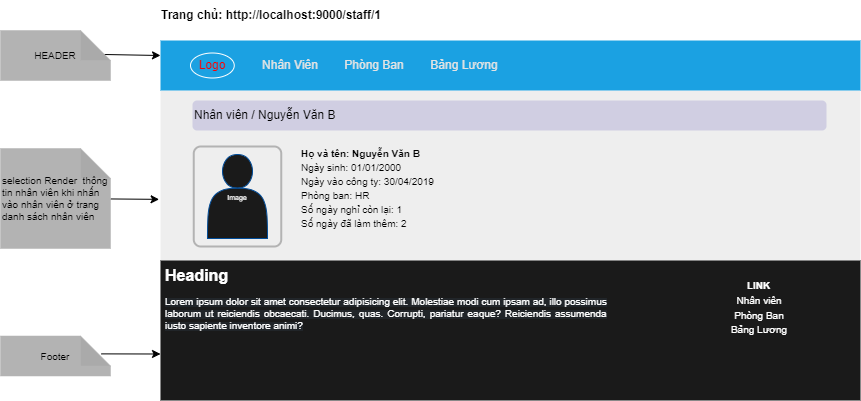

The diagram above was exported from draw.io. Its source (the exported page's mxGraphModel, read from the mxfile embedded in the PNG):
<mxGraphModel dx="2563" dy="-383" grid="1" gridSize="10" guides="1" tooltips="1" connect="1" arrows="1" fold="1" page="1" pageScale="1" pageWidth="827" pageHeight="1169" math="0" shadow="0">
  <root>
    <mxCell id="0" />
    <mxCell id="1" parent="0" />
    <mxCell id="3pNK9Lzlw5_RyBNhRmmG-1" value="&lt;b&gt;Trang chủ:&amp;nbsp;http://localhost:9000/staff/1&lt;/b&gt;" style="text;html=1;strokeColor=none;fillColor=none;align=center;verticalAlign=middle;whiteSpace=wrap;rounded=0;" vertex="1" parent="1">
      <mxGeometry x="60" y="1640" width="270" height="30" as="geometry" />
    </mxCell>
    <mxCell id="3pNK9Lzlw5_RyBNhRmmG-2" value="" style="rounded=0;whiteSpace=wrap;html=1;fillColor=#eeeeee;strokeColor=none;" vertex="1" parent="1">
      <mxGeometry x="84" y="1730" width="700" height="310" as="geometry" />
    </mxCell>
    <mxCell id="3pNK9Lzlw5_RyBNhRmmG-3" value="" style="rounded=0;whiteSpace=wrap;html=1;fillColor=#1ba1e2;fontColor=#ffffff;strokeColor=none;" vertex="1" parent="1">
      <mxGeometry x="84" y="1680" width="700" height="50" as="geometry" />
    </mxCell>
    <mxCell id="3pNK9Lzlw5_RyBNhRmmG-4" value="&lt;font color=&quot;#ff0000&quot;&gt;Logo&lt;/font&gt;" style="ellipse;whiteSpace=wrap;html=1;fillColor=none;strokeColor=#FFFFFF;" vertex="1" parent="1">
      <mxGeometry x="114" y="1692.5" width="43.75" height="25" as="geometry" />
    </mxCell>
    <mxCell id="3pNK9Lzlw5_RyBNhRmmG-5" value="Nhân Viên" style="text;html=1;strokeColor=none;fillColor=none;align=center;verticalAlign=middle;whiteSpace=wrap;rounded=0;fontColor=#E3E3E3;" vertex="1" parent="1">
      <mxGeometry x="184" y="1690" width="60" height="30" as="geometry" />
    </mxCell>
    <mxCell id="3pNK9Lzlw5_RyBNhRmmG-6" value="Phòng Ban" style="text;html=1;strokeColor=none;fillColor=none;align=center;verticalAlign=middle;whiteSpace=wrap;rounded=0;fontColor=#E3E3E3;" vertex="1" parent="1">
      <mxGeometry x="258" y="1690" width="80" height="30" as="geometry" />
    </mxCell>
    <mxCell id="3pNK9Lzlw5_RyBNhRmmG-7" value="Bảng Lương" style="text;html=1;strokeColor=none;fillColor=none;align=center;verticalAlign=middle;whiteSpace=wrap;rounded=0;fontColor=#E3E3E3;" vertex="1" parent="1">
      <mxGeometry x="348" y="1690" width="80" height="30" as="geometry" />
    </mxCell>
    <mxCell id="3pNK9Lzlw5_RyBNhRmmG-8" value="Nhân viên / Nguyễn Văn B" style="rounded=1;whiteSpace=wrap;html=1;fillColor=#d0cee2;strokeColor=none;align=left;" vertex="1" parent="1">
      <mxGeometry x="116" y="1740" width="634" height="30" as="geometry" />
    </mxCell>
    <mxCell id="3pNK9Lzlw5_RyBNhRmmG-9" value="" style="rounded=1;whiteSpace=wrap;html=1;absoluteArcSize=1;arcSize=14;strokeWidth=2;fillColor=none;strokeColor=#B3B3B3;" vertex="1" parent="1">
      <mxGeometry x="117.25" y="1786" width="87.5" height="100" as="geometry" />
    </mxCell>
    <mxCell id="3pNK9Lzlw5_RyBNhRmmG-10" value="&lt;font color=&quot;#ffffff&quot; style=&quot;font-size: 7px&quot;&gt;Image&lt;/font&gt;" style="shape=actor;whiteSpace=wrap;html=1;fontColor=#B3B3B3;strokeColor=#004C99;gradientColor=none;fillColor=#1A1A1A;" vertex="1" parent="1">
      <mxGeometry x="131" y="1794" width="60" height="84" as="geometry" />
    </mxCell>
    <mxCell id="3pNK9Lzlw5_RyBNhRmmG-11" value="" style="rounded=0;whiteSpace=wrap;html=1;fontSize=8;fontColor=#FFFFFF;strokeColor=none;gradientColor=none;fillColor=#1A1A1A;" vertex="1" parent="1">
      <mxGeometry x="84" y="1900" width="700" height="140" as="geometry" />
    </mxCell>
    <mxCell id="3pNK9Lzlw5_RyBNhRmmG-12" value="&lt;h1&gt;Heading&lt;/h1&gt;&lt;p style=&quot;text-align: justify&quot;&gt;&lt;span style=&quot;font-family: , , &amp;#34;segoe ui&amp;#34; , &amp;#34;roboto&amp;#34; , &amp;#34;helvetica neue&amp;#34; , &amp;#34;arial&amp;#34; , &amp;#34;noto sans&amp;#34; , &amp;#34;liberation sans&amp;#34; , sans-serif , &amp;#34;apple color emoji&amp;#34; , &amp;#34;segoe ui emoji&amp;#34; , &amp;#34;segoe ui symbol&amp;#34; , &amp;#34;noto color emoji&amp;#34; ; background-color: rgb(33 , 37 , 41)&quot;&gt;&lt;font style=&quot;font-size: 10px&quot;&gt;Lorem ipsum dolor sit amet consectetur adipisicing elit. Molestiae modi cum ipsam ad, illo possimus laborum ut reiciendis obcaecati. Ducimus, quas. Corrupti, pariatur eaque? Reiciendis assumenda iusto sapiente inventore animi?&lt;/font&gt;&lt;/span&gt;&lt;br&gt;&lt;/p&gt;" style="text;html=1;strokeColor=none;fillColor=none;spacing=5;spacingTop=-20;whiteSpace=wrap;overflow=hidden;rounded=0;fontSize=8;fontColor=#FFFFFF;" vertex="1" parent="1">
      <mxGeometry x="84" y="1905" width="450" height="130" as="geometry" />
    </mxCell>
    <mxCell id="3pNK9Lzlw5_RyBNhRmmG-13" value="&lt;b&gt;LINK&lt;/b&gt;" style="text;html=1;strokeColor=none;fillColor=none;align=center;verticalAlign=middle;whiteSpace=wrap;rounded=0;fontSize=10;fontColor=#FFFFFF;" vertex="1" parent="1">
      <mxGeometry x="621" y="1905" width="123.17" height="40" as="geometry" />
    </mxCell>
    <mxCell id="3pNK9Lzlw5_RyBNhRmmG-14" value="Nhân viên" style="text;html=1;strokeColor=none;fillColor=none;align=center;verticalAlign=middle;whiteSpace=wrap;rounded=0;fontSize=10;fontColor=#FFFFFF;" vertex="1" parent="1">
      <mxGeometry x="652.585" y="1930" width="60" height="20" as="geometry" />
    </mxCell>
    <mxCell id="3pNK9Lzlw5_RyBNhRmmG-15" value="Phòng Ban" style="text;html=1;strokeColor=none;fillColor=none;align=center;verticalAlign=middle;whiteSpace=wrap;rounded=0;fontSize=10;fontColor=#FFFFFF;" vertex="1" parent="1">
      <mxGeometry x="652.585" y="1945" width="60" height="20" as="geometry" />
    </mxCell>
    <mxCell id="3pNK9Lzlw5_RyBNhRmmG-16" value="Bảng Lương" style="text;html=1;strokeColor=none;fillColor=none;align=center;verticalAlign=middle;whiteSpace=wrap;rounded=0;fontSize=10;fontColor=#FFFFFF;" vertex="1" parent="1">
      <mxGeometry x="652.585" y="1959" width="60" height="20" as="geometry" />
    </mxCell>
    <mxCell id="3pNK9Lzlw5_RyBNhRmmG-17" value="&lt;b&gt;Họ và tên: Nguyễn Văn B&lt;/b&gt;" style="text;html=1;strokeColor=none;fillColor=none;align=left;verticalAlign=middle;whiteSpace=wrap;rounded=0;fontSize=10;fontColor=#000000;" vertex="1" parent="1">
      <mxGeometry x="223" y="1786" width="137" height="14" as="geometry" />
    </mxCell>
    <mxCell id="3pNK9Lzlw5_RyBNhRmmG-18" value="Ngày sinh: 01/01/2000" style="text;html=1;strokeColor=none;fillColor=none;align=left;verticalAlign=middle;whiteSpace=wrap;rounded=0;fontSize=10;fontColor=#000000;" vertex="1" parent="1">
      <mxGeometry x="222.5" y="1800" width="137" height="14" as="geometry" />
    </mxCell>
    <mxCell id="3pNK9Lzlw5_RyBNhRmmG-19" value="Ngày vào công ty: 30/04/2019" style="text;html=1;strokeColor=none;fillColor=none;align=left;verticalAlign=middle;whiteSpace=wrap;rounded=0;fontSize=10;fontColor=#000000;" vertex="1" parent="1">
      <mxGeometry x="222.5" y="1814" width="137" height="14" as="geometry" />
    </mxCell>
    <mxCell id="3pNK9Lzlw5_RyBNhRmmG-20" value="Phòng ban: HR&lt;span style=&quot;color: rgba(0 , 0 , 0 , 0) ; font-family: monospace ; font-size: 0px&quot;&gt;%3CmxGraphModel%3E%3Croot%3E%3CmxCell%20id%3D%220%22%2F%3E%3CmxCell%20id%3D%221%22%20parent%3D%220%22%2F%3E%3CmxCell%20id%3D%222%22%20value%3D%22Ng%C3%A0y%20v%C3%A0o%20c%C3%B4ng%20ty%3A%2030%2F04%2F2019%22%20style%3D%22text%3Bhtml%3D1%3BstrokeColor%3Dnone%3BfillColor%3Dnone%3Balign%3Dleft%3BverticalAlign%3Dmiddle%3BwhiteSpace%3Dwrap%3Brounded%3D0%3BfontSize%3D10%3BfontColor%3D%23000000%3B%22%20vertex%3D%221%22%20parent%3D%221%22%3E%3CmxGeometry%20x%3D%22222.5%22%20y%3D%221814%22%20width%3D%22137%22%20height%3D%2214%22%20as%3D%22geometry%22%2F%3E%3C%2FmxCell%3E%3C%2Froot%3E%3C%2FmxGraphModel%3E&lt;/span&gt;" style="text;html=1;strokeColor=none;fillColor=none;align=left;verticalAlign=middle;whiteSpace=wrap;rounded=0;fontSize=10;fontColor=#000000;" vertex="1" parent="1">
      <mxGeometry x="222.5" y="1828" width="137" height="14" as="geometry" />
    </mxCell>
    <mxCell id="3pNK9Lzlw5_RyBNhRmmG-21" value="Số ngày nghỉ còn lại: 1" style="text;html=1;strokeColor=none;fillColor=none;align=left;verticalAlign=middle;whiteSpace=wrap;rounded=0;fontSize=10;fontColor=#000000;" vertex="1" parent="1">
      <mxGeometry x="222.5" y="1842" width="137" height="14" as="geometry" />
    </mxCell>
    <mxCell id="3pNK9Lzlw5_RyBNhRmmG-22" value="Số ngày đã làm thêm: 2" style="text;html=1;strokeColor=none;fillColor=none;align=left;verticalAlign=middle;whiteSpace=wrap;rounded=0;fontSize=10;fontColor=#000000;" vertex="1" parent="1">
      <mxGeometry x="222.5" y="1856" width="137" height="14" as="geometry" />
    </mxCell>
    <mxCell id="3pNK9Lzlw5_RyBNhRmmG-23" style="edgeStyle=none;html=1;entryX=0;entryY=0.5;entryDx=0;entryDy=0;fontSize=10;fontColor=#000000;exitX=0.945;exitY=0.48;exitDx=0;exitDy=0;exitPerimeter=0;" edge="1" parent="1" source="3pNK9Lzlw5_RyBNhRmmG-24">
      <mxGeometry relative="1" as="geometry">
        <mxPoint x="84" y="1695" as="targetPoint" />
      </mxGeometry>
    </mxCell>
    <mxCell id="3pNK9Lzlw5_RyBNhRmmG-24" value="HEADER" style="shape=note;whiteSpace=wrap;html=1;backgroundOutline=1;darkOpacity=0.05;fontSize=10;fontColor=#000000;strokeColor=#B3B3B3;strokeWidth=0.5;fillColor=#B3B3B3;gradientColor=none;" vertex="1" parent="1">
      <mxGeometry x="-76" y="1670" width="110" height="50" as="geometry" />
    </mxCell>
    <mxCell id="3pNK9Lzlw5_RyBNhRmmG-25" style="edgeStyle=none;html=1;entryX=-0.002;entryY=0.295;entryDx=0;entryDy=0;entryPerimeter=0;fontSize=10;fontColor=#000000;" edge="1" parent="1" source="3pNK9Lzlw5_RyBNhRmmG-26">
      <mxGeometry relative="1" as="geometry">
        <mxPoint x="82.59999999999945" y="1838.85" as="targetPoint" />
      </mxGeometry>
    </mxCell>
    <mxCell id="3pNK9Lzlw5_RyBNhRmmG-26" value="&lt;div&gt;&lt;span&gt;selection Render&amp;nbsp; thông tin nhân viên khi nhấn vào nhân viên ở trang danh sách nhân viên&lt;/span&gt;&lt;/div&gt;" style="shape=note;whiteSpace=wrap;html=1;backgroundOutline=1;darkOpacity=0.05;fontSize=10;fontColor=#000000;strokeColor=#B3B3B3;strokeWidth=0.5;fillColor=#B3B3B3;gradientColor=none;align=left;" vertex="1" parent="1">
      <mxGeometry x="-76" y="1788" width="110" height="100" as="geometry" />
    </mxCell>
    <mxCell id="3pNK9Lzlw5_RyBNhRmmG-27" style="edgeStyle=none;html=1;fontSize=10;fontColor=#000000;exitX=0.915;exitY=0.447;exitDx=0;exitDy=0;exitPerimeter=0;" edge="1" parent="1" source="3pNK9Lzlw5_RyBNhRmmG-28">
      <mxGeometry relative="1" as="geometry">
        <mxPoint x="84" y="1993.4999999999995" as="targetPoint" />
      </mxGeometry>
    </mxCell>
    <mxCell id="3pNK9Lzlw5_RyBNhRmmG-28" value="Footer" style="shape=note;whiteSpace=wrap;html=1;backgroundOutline=1;darkOpacity=0.05;fontSize=10;fontColor=#000000;strokeColor=#B3B3B3;strokeWidth=0.5;fillColor=#B3B3B3;gradientColor=none;" vertex="1" parent="1">
      <mxGeometry x="-76" y="1975.5" width="110" height="40" as="geometry" />
    </mxCell>
  </root>
</mxGraphModel>